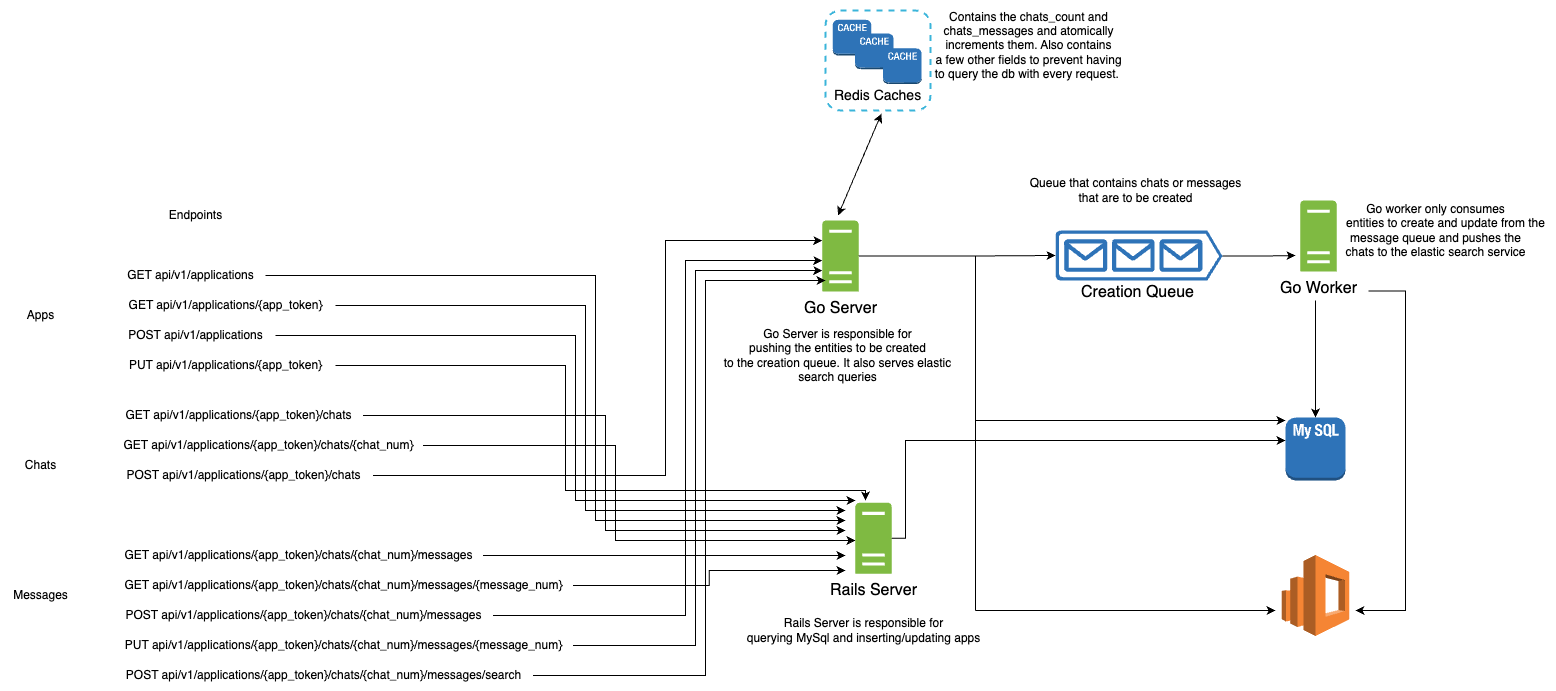

The diagram above was exported from draw.io. Its source (the exported page's mxGraphModel, read from the mxfile embedded in the PNG):
<mxGraphModel dx="2474" dy="2638" grid="1" gridSize="10" guides="1" tooltips="1" connect="1" arrows="1" fold="1" page="1" pageScale="1" pageWidth="850" pageHeight="1100" math="0" shadow="0">
  <root>
    <mxCell id="0" />
    <mxCell id="1" parent="0" />
    <mxCell id="xr6bhBgI--NcrPvy5kKK-59" value="Endpoints" style="text;html=1;align=center;verticalAlign=middle;resizable=0;points=[];autosize=1;strokeColor=none;fillColor=none;" vertex="1" parent="1">
      <mxGeometry x="100" y="150" width="80" height="30" as="geometry" />
    </mxCell>
    <mxCell id="xr6bhBgI--NcrPvy5kKK-60" style="edgeStyle=orthogonalEdgeStyle;rounded=0;orthogonalLoop=1;jettySize=auto;html=1;" edge="1" parent="1" source="xr6bhBgI--NcrPvy5kKK-61">
      <mxGeometry relative="1" as="geometry">
        <mxPoint x="800" y="450" as="targetPoint" />
        <Array as="points">
          <mxPoint x="520" y="285" />
        </Array>
      </mxGeometry>
    </mxCell>
    <mxCell id="xr6bhBgI--NcrPvy5kKK-61" value="POST api/v1/applications" style="text;html=1;align=center;verticalAlign=middle;resizable=0;points=[];autosize=1;strokeColor=none;fillColor=none;" vertex="1" parent="1">
      <mxGeometry x="60" y="270" width="160" height="30" as="geometry" />
    </mxCell>
    <mxCell id="xr6bhBgI--NcrPvy5kKK-62" style="edgeStyle=orthogonalEdgeStyle;rounded=0;orthogonalLoop=1;jettySize=auto;html=1;" edge="1" parent="1" source="xr6bhBgI--NcrPvy5kKK-63">
      <mxGeometry relative="1" as="geometry">
        <mxPoint x="790" y="470" as="targetPoint" />
        <Array as="points">
          <mxPoint x="540" y="225" />
          <mxPoint x="540" y="470" />
          <mxPoint x="790" y="470" />
        </Array>
      </mxGeometry>
    </mxCell>
    <mxCell id="xr6bhBgI--NcrPvy5kKK-63" value="GET api/v1/applications" style="text;html=1;align=center;verticalAlign=middle;resizable=0;points=[];autosize=1;strokeColor=none;fillColor=none;" vertex="1" parent="1">
      <mxGeometry x="60" y="210" width="150" height="30" as="geometry" />
    </mxCell>
    <mxCell id="xr6bhBgI--NcrPvy5kKK-64" style="edgeStyle=orthogonalEdgeStyle;rounded=0;orthogonalLoop=1;jettySize=auto;html=1;" edge="1" parent="1" source="xr6bhBgI--NcrPvy5kKK-65">
      <mxGeometry relative="1" as="geometry">
        <mxPoint x="790" y="460" as="targetPoint" />
        <Array as="points">
          <mxPoint x="530" y="255" />
          <mxPoint x="530" y="460" />
          <mxPoint x="790" y="460" />
        </Array>
      </mxGeometry>
    </mxCell>
    <mxCell id="xr6bhBgI--NcrPvy5kKK-65" value="GET api/v1/applications/{app_token}" style="text;html=1;align=center;verticalAlign=middle;resizable=0;points=[];autosize=1;strokeColor=none;fillColor=none;" vertex="1" parent="1">
      <mxGeometry x="60" y="240" width="220" height="30" as="geometry" />
    </mxCell>
    <mxCell id="xr6bhBgI--NcrPvy5kKK-66" style="edgeStyle=orthogonalEdgeStyle;rounded=0;orthogonalLoop=1;jettySize=auto;html=1;" edge="1" parent="1" source="xr6bhBgI--NcrPvy5kKK-67" target="xr6bhBgI--NcrPvy5kKK-89">
      <mxGeometry relative="1" as="geometry">
        <mxPoint x="590" y="200" as="targetPoint" />
        <Array as="points">
          <mxPoint x="610" y="425" />
          <mxPoint x="610" y="190" />
        </Array>
      </mxGeometry>
    </mxCell>
    <mxCell id="xr6bhBgI--NcrPvy5kKK-67" value="POST api/v1/applications/{app_token}/chats" style="text;html=1;align=center;verticalAlign=middle;resizable=0;points=[];autosize=1;strokeColor=none;fillColor=none;" vertex="1" parent="1">
      <mxGeometry x="57.5" y="410" width="260" height="30" as="geometry" />
    </mxCell>
    <mxCell id="xr6bhBgI--NcrPvy5kKK-70" style="edgeStyle=orthogonalEdgeStyle;rounded=0;orthogonalLoop=1;jettySize=auto;html=1;" edge="1" parent="1" source="xr6bhBgI--NcrPvy5kKK-71">
      <mxGeometry relative="1" as="geometry">
        <mxPoint x="790" y="480" as="targetPoint" />
        <Array as="points">
          <mxPoint x="550" y="365" />
          <mxPoint x="550" y="480" />
          <mxPoint x="790" y="480" />
        </Array>
      </mxGeometry>
    </mxCell>
    <mxCell id="xr6bhBgI--NcrPvy5kKK-71" value="GET api/v1/applications/{app_token}/chats" style="text;html=1;align=center;verticalAlign=middle;resizable=0;points=[];autosize=1;strokeColor=none;fillColor=none;" vertex="1" parent="1">
      <mxGeometry x="57.5" y="350" width="250" height="30" as="geometry" />
    </mxCell>
    <mxCell id="xr6bhBgI--NcrPvy5kKK-72" style="edgeStyle=orthogonalEdgeStyle;rounded=0;orthogonalLoop=1;jettySize=auto;html=1;entryX=0.006;entryY=0.532;entryDx=0;entryDy=0;entryPerimeter=0;" edge="1" parent="1" source="xr6bhBgI--NcrPvy5kKK-73" target="xr6bhBgI--NcrPvy5kKK-86">
      <mxGeometry relative="1" as="geometry">
        <mxPoint x="800" y="510" as="targetPoint" />
        <Array as="points">
          <mxPoint x="560" y="395" />
          <mxPoint x="560" y="490" />
        </Array>
      </mxGeometry>
    </mxCell>
    <mxCell id="xr6bhBgI--NcrPvy5kKK-73" value="GET api/v1/applications/{app_token}/chats/{chat_num}" style="text;html=1;align=center;verticalAlign=middle;resizable=0;points=[];autosize=1;strokeColor=none;fillColor=none;" vertex="1" parent="1">
      <mxGeometry x="57.5" y="380" width="310" height="30" as="geometry" />
    </mxCell>
    <mxCell id="xr6bhBgI--NcrPvy5kKK-74" style="edgeStyle=orthogonalEdgeStyle;rounded=0;orthogonalLoop=1;jettySize=auto;html=1;" edge="1" parent="1" source="xr6bhBgI--NcrPvy5kKK-75" target="xr6bhBgI--NcrPvy5kKK-89">
      <mxGeometry relative="1" as="geometry">
        <mxPoint x="610" y="220" as="targetPoint" />
        <Array as="points">
          <mxPoint x="630" y="565" />
          <mxPoint x="630" y="210" />
        </Array>
      </mxGeometry>
    </mxCell>
    <mxCell id="xr6bhBgI--NcrPvy5kKK-75" value="POST api/v1/applications/{app_token}/chats/{chat_num}/messages" style="text;html=1;align=center;verticalAlign=middle;resizable=0;points=[];autosize=1;strokeColor=none;fillColor=none;" vertex="1" parent="1">
      <mxGeometry x="57.5" y="550" width="380" height="30" as="geometry" />
    </mxCell>
    <mxCell id="xr6bhBgI--NcrPvy5kKK-76" style="edgeStyle=orthogonalEdgeStyle;rounded=0;orthogonalLoop=1;jettySize=auto;html=1;" edge="1" parent="1" source="xr6bhBgI--NcrPvy5kKK-77" target="xr6bhBgI--NcrPvy5kKK-89">
      <mxGeometry relative="1" as="geometry">
        <mxPoint x="760" y="220" as="targetPoint" />
        <Array as="points">
          <mxPoint x="640" y="595" />
          <mxPoint x="640" y="220" />
        </Array>
      </mxGeometry>
    </mxCell>
    <mxCell id="xr6bhBgI--NcrPvy5kKK-77" value="PUT api/v1/applications/{app_token}/chats/{chat_num}/messages/{message_num}" style="text;html=1;align=center;verticalAlign=middle;resizable=0;points=[];autosize=1;strokeColor=none;fillColor=none;" vertex="1" parent="1">
      <mxGeometry x="57.5" y="580" width="460" height="30" as="geometry" />
    </mxCell>
    <mxCell id="xr6bhBgI--NcrPvy5kKK-78" style="edgeStyle=orthogonalEdgeStyle;rounded=0;orthogonalLoop=1;jettySize=auto;html=1;" edge="1" parent="1" source="xr6bhBgI--NcrPvy5kKK-79">
      <mxGeometry relative="1" as="geometry">
        <mxPoint x="790" y="505" as="targetPoint" />
      </mxGeometry>
    </mxCell>
    <mxCell id="xr6bhBgI--NcrPvy5kKK-79" value="GET api/v1/applications/{app_token}/chats/{chat_num}/messages" style="text;html=1;align=center;verticalAlign=middle;resizable=0;points=[];autosize=1;strokeColor=none;fillColor=none;" vertex="1" parent="1">
      <mxGeometry x="57.5" y="490" width="370" height="30" as="geometry" />
    </mxCell>
    <mxCell id="xr6bhBgI--NcrPvy5kKK-80" style="edgeStyle=orthogonalEdgeStyle;rounded=0;orthogonalLoop=1;jettySize=auto;html=1;" edge="1" parent="1" source="xr6bhBgI--NcrPvy5kKK-81">
      <mxGeometry relative="1" as="geometry">
        <mxPoint x="790" y="520" as="targetPoint" />
      </mxGeometry>
    </mxCell>
    <mxCell id="xr6bhBgI--NcrPvy5kKK-81" value="GET api/v1/applications/{app_token}/chats/{chat_num}/messages/{message_num}" style="text;html=1;align=center;verticalAlign=middle;resizable=0;points=[];autosize=1;strokeColor=none;fillColor=none;" vertex="1" parent="1">
      <mxGeometry x="57.5" y="520" width="460" height="30" as="geometry" />
    </mxCell>
    <mxCell id="xr6bhBgI--NcrPvy5kKK-82" value="Apps" style="text;html=1;align=center;verticalAlign=middle;resizable=0;points=[];autosize=1;strokeColor=none;fillColor=none;" vertex="1" parent="1">
      <mxGeometry x="-40" y="250" width="50" height="30" as="geometry" />
    </mxCell>
    <mxCell id="xr6bhBgI--NcrPvy5kKK-83" value="Chats" style="text;html=1;align=center;verticalAlign=middle;resizable=0;points=[];autosize=1;strokeColor=none;fillColor=none;" vertex="1" parent="1">
      <mxGeometry x="-40" y="400" width="50" height="30" as="geometry" />
    </mxCell>
    <mxCell id="xr6bhBgI--NcrPvy5kKK-84" value="Messages" style="text;html=1;align=center;verticalAlign=middle;resizable=0;points=[];autosize=1;strokeColor=none;fillColor=none;" vertex="1" parent="1">
      <mxGeometry x="-55" y="530" width="80" height="30" as="geometry" />
    </mxCell>
    <mxCell id="xr6bhBgI--NcrPvy5kKK-85" value="" style="group" vertex="1" connectable="0" parent="1">
      <mxGeometry x="788" y="452.21" width="105" height="105.5801438848921" as="geometry" />
    </mxCell>
    <mxCell id="xr6bhBgI--NcrPvy5kKK-86" value="" style="shadow=0;dashed=0;html=1;strokeColor=none;labelPosition=center;verticalLabelPosition=bottom;verticalAlign=top;shape=mxgraph.office.servers.server_generic;fillColor=#7FBA42;fontSize=14;fontColor=#000000;align=center;aspect=fixed;" vertex="1" parent="xr6bhBgI--NcrPvy5kKK-85">
      <mxGeometry x="11.769999999999982" width="36.45083932853717" height="70.98321342925658" as="geometry" />
    </mxCell>
    <mxCell id="xr6bhBgI--NcrPvy5kKK-87" value="Rails Server" style="text;html=1;resizable=0;points=[];autosize=1;align=center;verticalAlign=top;spacingTop=-4;fontSize=16;" vertex="1" parent="xr6bhBgI--NcrPvy5kKK-85">
      <mxGeometry x="-25" y="75.5801438848921" width="110" height="30" as="geometry" />
    </mxCell>
    <mxCell id="xr6bhBgI--NcrPvy5kKK-88" value="" style="group" vertex="1" connectable="0" parent="1">
      <mxGeometry x="755" y="170" width="105" height="105.5801438848921" as="geometry" />
    </mxCell>
    <mxCell id="xr6bhBgI--NcrPvy5kKK-89" value="" style="shadow=0;dashed=0;html=1;strokeColor=none;labelPosition=center;verticalLabelPosition=bottom;verticalAlign=top;shape=mxgraph.office.servers.server_generic;fillColor=#7FBA42;fontSize=14;fontColor=#000000;align=center;aspect=fixed;" vertex="1" parent="xr6bhBgI--NcrPvy5kKK-88">
      <mxGeometry x="11.769999999999982" width="36.45083932853717" height="70.98321342925658" as="geometry" />
    </mxCell>
    <mxCell id="xr6bhBgI--NcrPvy5kKK-90" value="Go Server" style="text;html=1;resizable=0;points=[];autosize=1;align=center;verticalAlign=top;spacingTop=-4;fontSize=16;" vertex="1" parent="xr6bhBgI--NcrPvy5kKK-88">
      <mxGeometry x="-20" y="75.5801438848921" width="100" height="30" as="geometry" />
    </mxCell>
    <mxCell id="xr6bhBgI--NcrPvy5kKK-91" value="" style="group" vertex="1" connectable="0" parent="1">
      <mxGeometry x="770" y="-40" width="131.52588011417697" height="103.15584415584419" as="geometry" />
    </mxCell>
    <mxCell id="xr6bhBgI--NcrPvy5kKK-92" value="" style="whiteSpace=wrap;html=1;rounded=1;strokeColor=#3AB4DA;fillColor=none;gradientColor=none;fontSize=15;align=center;strokeWidth=2;dashed=1;" vertex="1" parent="xr6bhBgI--NcrPvy5kKK-91">
      <mxGeometry width="105" height="100" as="geometry" />
    </mxCell>
    <mxCell id="xr6bhBgI--NcrPvy5kKK-93" value="&lt;font style=&quot;font-size: 14px&quot;&gt;Redis Caches&lt;/font&gt;" style="text;html=1;resizable=0;points=[];autosize=1;align=left;verticalAlign=top;spacingTop=-4;fontSize=16;" vertex="1" parent="xr6bhBgI--NcrPvy5kKK-91">
      <mxGeometry x="7.285880114176971" y="73.15584415584419" width="110" height="30" as="geometry" />
    </mxCell>
    <mxCell id="xr6bhBgI--NcrPvy5kKK-94" value="" style="shape=mxgraph.aws2.database.elasticcache_node;html=1;strokeColor=none;verticalLabelPosition=bottom;verticalAlign=top;shadow=0;dashed=0;rounded=1;fillColor=#7edcfc;gradientColor=none;fontSize=16;align=center;" vertex="1" parent="xr6bhBgI--NcrPvy5kKK-91">
      <mxGeometry x="7.285211267605632" y="9.285714285714334" width="38.45070422535211" height="35.71428571428571" as="geometry" />
    </mxCell>
    <mxCell id="xr6bhBgI--NcrPvy5kKK-95" value="" style="shape=mxgraph.aws2.database.elasticcache_node;html=1;strokeColor=none;verticalLabelPosition=bottom;verticalAlign=top;shadow=0;dashed=0;rounded=1;fillColor=#7edcfc;gradientColor=none;fontSize=16;align=center;" vertex="1" parent="xr6bhBgI--NcrPvy5kKK-91">
      <mxGeometry x="29.468309859154942" y="22.92207792207796" width="38.45070422535211" height="35.71428571428571" as="geometry" />
    </mxCell>
    <mxCell id="xr6bhBgI--NcrPvy5kKK-96" value="" style="shape=mxgraph.aws2.database.elasticcache_node;html=1;strokeColor=none;verticalLabelPosition=bottom;verticalAlign=top;shadow=0;dashed=0;rounded=1;fillColor=#7edcfc;gradientColor=none;fontSize=16;align=center;" vertex="1" parent="xr6bhBgI--NcrPvy5kKK-91">
      <mxGeometry x="57.56690140845069" y="37.85714285714289" width="38.45070422535211" height="35.71428571428571" as="geometry" />
    </mxCell>
    <mxCell id="xr6bhBgI--NcrPvy5kKK-97" value="" style="endArrow=classic;startArrow=classic;html=1;rounded=0;exitX=0.433;exitY=-0.072;exitDx=0;exitDy=0;exitPerimeter=0;" edge="1" parent="1" source="xr6bhBgI--NcrPvy5kKK-89" target="xr6bhBgI--NcrPvy5kKK-93">
      <mxGeometry width="50" height="50" relative="1" as="geometry">
        <mxPoint x="840" y="220" as="sourcePoint" />
        <mxPoint x="890" y="170" as="targetPoint" />
        <Array as="points" />
      </mxGeometry>
    </mxCell>
    <mxCell id="xr6bhBgI--NcrPvy5kKK-98" value="Contains the chats_count and &lt;br&gt;chats_messages&amp;nbsp;and atomically&lt;br&gt;increments them. Also contains&lt;br&gt;a few other fields to prevent having&lt;br&gt;to query the db with every request.&amp;nbsp;" style="text;html=1;align=center;verticalAlign=middle;resizable=0;points=[];autosize=1;strokeColor=none;fillColor=none;" vertex="1" parent="1">
      <mxGeometry x="868" y="-50" width="210" height="90" as="geometry" />
    </mxCell>
    <mxCell id="xr6bhBgI--NcrPvy5kKK-99" value="" style="group" vertex="1" connectable="0" parent="1">
      <mxGeometry x="1000" y="180" width="188" height="82" as="geometry" />
    </mxCell>
    <mxCell id="xr6bhBgI--NcrPvy5kKK-100" value="" style="verticalLabelPosition=bottom;html=1;verticalAlign=top;strokeColor=none;fillColor=#2E73B8;shape=mxgraph.azure.queue_generic;fontSize=14;fontColor=#000000;align=center;aspect=fixed;" vertex="1" parent="xr6bhBgI--NcrPvy5kKK-99">
      <mxGeometry width="167" height="50" as="geometry" />
    </mxCell>
    <mxCell id="xr6bhBgI--NcrPvy5kKK-101" value="Creation Queue" style="text;html=1;resizable=0;points=[];autosize=1;align=left;verticalAlign=top;spacingTop=-4;fontSize=16;" vertex="1" parent="xr6bhBgI--NcrPvy5kKK-99">
      <mxGeometry x="24" y="50" width="140" height="30" as="geometry" />
    </mxCell>
    <mxCell id="xr6bhBgI--NcrPvy5kKK-102" value="Queue that contains chats or messages&lt;br&gt;that are to be created" style="text;html=1;align=center;verticalAlign=middle;resizable=0;points=[];autosize=1;strokeColor=none;fillColor=none;" vertex="1" parent="1">
      <mxGeometry x="965" y="120" width="230" height="40" as="geometry" />
    </mxCell>
    <mxCell id="xr6bhBgI--NcrPvy5kKK-103" style="edgeStyle=orthogonalEdgeStyle;rounded=0;orthogonalLoop=1;jettySize=auto;html=1;entryX=0;entryY=0.5;entryDx=0;entryDy=0;entryPerimeter=0;" edge="1" parent="1" source="xr6bhBgI--NcrPvy5kKK-89" target="xr6bhBgI--NcrPvy5kKK-100">
      <mxGeometry relative="1" as="geometry" />
    </mxCell>
    <mxCell id="xr6bhBgI--NcrPvy5kKK-104" style="edgeStyle=orthogonalEdgeStyle;rounded=0;orthogonalLoop=1;jettySize=auto;html=1;exitX=1;exitY=0.51;exitDx=0;exitDy=0;exitPerimeter=0;" edge="1" parent="1" source="xr6bhBgI--NcrPvy5kKK-100">
      <mxGeometry relative="1" as="geometry">
        <mxPoint x="1240" y="205" as="targetPoint" />
      </mxGeometry>
    </mxCell>
    <mxCell id="xr6bhBgI--NcrPvy5kKK-105" value="" style="group" vertex="1" connectable="0" parent="1">
      <mxGeometry x="1233" y="150" width="105" height="105.5801438848921" as="geometry" />
    </mxCell>
    <mxCell id="xr6bhBgI--NcrPvy5kKK-106" value="" style="shadow=0;dashed=0;html=1;strokeColor=none;labelPosition=center;verticalLabelPosition=bottom;verticalAlign=top;shape=mxgraph.office.servers.server_generic;fillColor=#7FBA42;fontSize=14;fontColor=#000000;align=center;aspect=fixed;" vertex="1" parent="xr6bhBgI--NcrPvy5kKK-105">
      <mxGeometry x="11.769999999999982" width="36.45083932853717" height="70.98321342925658" as="geometry" />
    </mxCell>
    <mxCell id="xr6bhBgI--NcrPvy5kKK-107" value="Go Worker" style="text;html=1;resizable=0;points=[];autosize=1;align=center;verticalAlign=top;spacingTop=-4;fontSize=16;" vertex="1" parent="xr6bhBgI--NcrPvy5kKK-105">
      <mxGeometry x="-20" y="75.5801438848921" width="100" height="30" as="geometry" />
    </mxCell>
    <mxCell id="xr6bhBgI--NcrPvy5kKK-108" value="" style="outlineConnect=0;dashed=0;verticalLabelPosition=bottom;verticalAlign=top;align=center;html=1;shape=mxgraph.aws3.mysql_db_instance_2;fillColor=#2E73B8;gradientColor=none;" vertex="1" parent="1">
      <mxGeometry x="1230" y="367" width="60" height="63" as="geometry" />
    </mxCell>
    <mxCell id="xr6bhBgI--NcrPvy5kKK-109" value="" style="outlineConnect=0;dashed=0;verticalLabelPosition=bottom;verticalAlign=top;align=center;html=1;shape=mxgraph.aws3.elasticsearch_service;fillColor=#F58534;gradientColor=none;" vertex="1" parent="1">
      <mxGeometry x="1226.25" y="504.5" width="67.5" height="81" as="geometry" />
    </mxCell>
    <mxCell id="xr6bhBgI--NcrPvy5kKK-110" value="Go worker only consumes&lt;br&gt;&amp;nbsp; &amp;nbsp; &amp;nbsp; entities to create and update from the &lt;br&gt;message queue and pushes the&lt;br&gt;chats to the elastic search service" style="text;html=1;align=center;verticalAlign=middle;resizable=0;points=[];autosize=1;strokeColor=none;fillColor=none;" vertex="1" parent="1">
      <mxGeometry x="1260" y="145" width="240" height="70" as="geometry" />
    </mxCell>
    <mxCell id="xr6bhBgI--NcrPvy5kKK-111" style="edgeStyle=orthogonalEdgeStyle;rounded=0;orthogonalLoop=1;jettySize=auto;html=1;entryX=0.5;entryY=0;entryDx=0;entryDy=0;entryPerimeter=0;" edge="1" parent="1" target="xr6bhBgI--NcrPvy5kKK-108">
      <mxGeometry relative="1" as="geometry">
        <mxPoint x="1260" y="250" as="sourcePoint" />
      </mxGeometry>
    </mxCell>
    <mxCell id="xr6bhBgI--NcrPvy5kKK-112" style="edgeStyle=orthogonalEdgeStyle;rounded=0;orthogonalLoop=1;jettySize=auto;html=1;" edge="1" parent="1" source="xr6bhBgI--NcrPvy5kKK-107">
      <mxGeometry relative="1" as="geometry">
        <mxPoint x="1300" y="560" as="targetPoint" />
        <Array as="points">
          <mxPoint x="1350" y="241" />
          <mxPoint x="1350" y="560" />
        </Array>
      </mxGeometry>
    </mxCell>
    <mxCell id="xr6bhBgI--NcrPvy5kKK-113" style="edgeStyle=orthogonalEdgeStyle;rounded=0;orthogonalLoop=1;jettySize=auto;html=1;" edge="1" parent="1" source="xr6bhBgI--NcrPvy5kKK-86">
      <mxGeometry relative="1" as="geometry">
        <mxPoint x="1230" y="390" as="targetPoint" />
        <Array as="points">
          <mxPoint x="850" y="488" />
          <mxPoint x="850" y="390" />
          <mxPoint x="1230" y="390" />
        </Array>
      </mxGeometry>
    </mxCell>
    <mxCell id="xr6bhBgI--NcrPvy5kKK-114" value="Go Server is responsible for&lt;br&gt;pushing the entities to be created&lt;br&gt;to the creation queue. It also serves elastic&lt;br&gt;search queries" style="text;html=1;align=center;verticalAlign=middle;resizable=0;points=[];autosize=1;strokeColor=none;fillColor=none;" vertex="1" parent="1">
      <mxGeometry x="656.53" y="270" width="250" height="70" as="geometry" />
    </mxCell>
    <mxCell id="xr6bhBgI--NcrPvy5kKK-115" style="edgeStyle=orthogonalEdgeStyle;rounded=0;orthogonalLoop=1;jettySize=auto;html=1;" edge="1" parent="1" source="xr6bhBgI--NcrPvy5kKK-89" target="xr6bhBgI--NcrPvy5kKK-108">
      <mxGeometry relative="1" as="geometry">
        <mxPoint x="930" y="370" as="targetPoint" />
        <Array as="points">
          <mxPoint x="920" y="206" />
          <mxPoint x="920" y="370" />
        </Array>
      </mxGeometry>
    </mxCell>
    <mxCell id="xr6bhBgI--NcrPvy5kKK-116" value="Rails Server is responsible for&lt;br&gt;querying MySql and inserting/updating apps" style="text;html=1;align=center;verticalAlign=middle;resizable=0;points=[];autosize=1;strokeColor=none;fillColor=none;" vertex="1" parent="1">
      <mxGeometry x="677.5" y="560" width="260" height="40" as="geometry" />
    </mxCell>
    <mxCell id="xr6bhBgI--NcrPvy5kKK-118" style="edgeStyle=orthogonalEdgeStyle;rounded=0;orthogonalLoop=1;jettySize=auto;html=1;" edge="1" parent="1" source="xr6bhBgI--NcrPvy5kKK-117">
      <mxGeometry relative="1" as="geometry">
        <mxPoint x="810" y="450" as="targetPoint" />
        <Array as="points">
          <mxPoint x="510" y="315" />
          <mxPoint x="510" y="440" />
          <mxPoint x="810" y="440" />
        </Array>
      </mxGeometry>
    </mxCell>
    <mxCell id="xr6bhBgI--NcrPvy5kKK-117" value="PUT api/v1/applications/{app_token}" style="text;html=1;align=center;verticalAlign=middle;resizable=0;points=[];autosize=1;strokeColor=none;fillColor=none;" vertex="1" parent="1">
      <mxGeometry x="60" y="300" width="220" height="30" as="geometry" />
    </mxCell>
    <mxCell id="xr6bhBgI--NcrPvy5kKK-120" style="edgeStyle=orthogonalEdgeStyle;rounded=0;orthogonalLoop=1;jettySize=auto;html=1;" edge="1" parent="1" source="xr6bhBgI--NcrPvy5kKK-119">
      <mxGeometry relative="1" as="geometry">
        <mxPoint x="770" y="230" as="targetPoint" />
        <Array as="points">
          <mxPoint x="650" y="625" />
          <mxPoint x="650" y="230" />
        </Array>
      </mxGeometry>
    </mxCell>
    <mxCell id="xr6bhBgI--NcrPvy5kKK-119" value="POST api/v1/applications/{app_token}/chats/{chat_num}/messages/search" style="text;html=1;align=center;verticalAlign=middle;resizable=0;points=[];autosize=1;strokeColor=none;fillColor=none;" vertex="1" parent="1">
      <mxGeometry x="57.5" y="610" width="420" height="30" as="geometry" />
    </mxCell>
    <mxCell id="xr6bhBgI--NcrPvy5kKK-122" value="" style="endArrow=none;html=1;rounded=0;" edge="1" parent="1">
      <mxGeometry width="50" height="50" relative="1" as="geometry">
        <mxPoint x="920" y="560" as="sourcePoint" />
        <mxPoint x="920" y="370" as="targetPoint" />
      </mxGeometry>
    </mxCell>
    <mxCell id="xr6bhBgI--NcrPvy5kKK-123" value="" style="endArrow=classic;html=1;rounded=0;" edge="1" parent="1">
      <mxGeometry width="50" height="50" relative="1" as="geometry">
        <mxPoint x="920" y="560" as="sourcePoint" />
        <mxPoint x="1220" y="560" as="targetPoint" />
      </mxGeometry>
    </mxCell>
  </root>
</mxGraphModel>